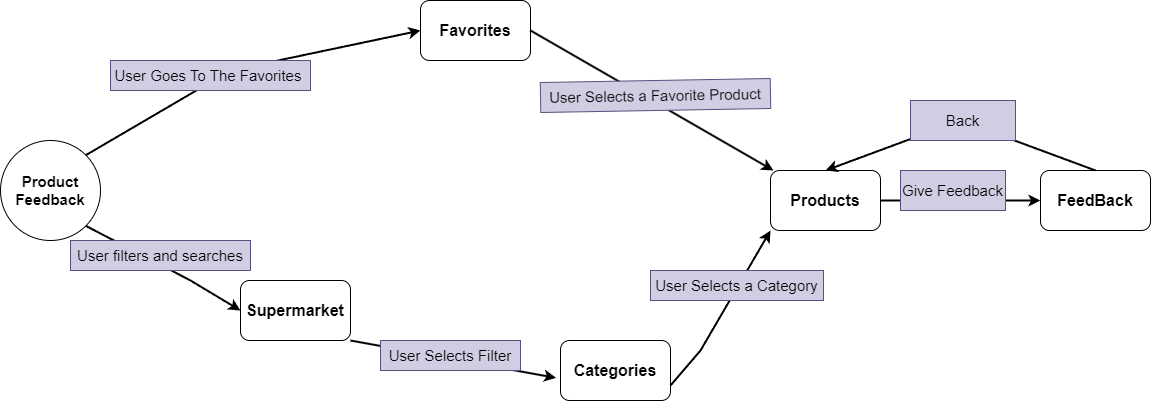

The diagram above was exported from draw.io. Its source (the exported page's mxGraphModel, read from the mxfile embedded in the PNG):
<mxGraphModel dx="1050" dy="557" grid="1" gridSize="10" guides="1" tooltips="1" connect="1" arrows="1" fold="1" page="1" pageScale="1" pageWidth="827" pageHeight="1169" math="0" shadow="0">
  <root>
    <mxCell id="0" />
    <mxCell id="1" parent="0" />
    <mxCell id="7IPogqXklpxYTJ2zIWLm-4" value="&lt;b&gt;&lt;font style=&quot;font-size: 16px;&quot;&gt;Supermarket&lt;/font&gt;&lt;/b&gt;" style="rounded=1;whiteSpace=wrap;html=1;" vertex="1" parent="1">
      <mxGeometry x="260" y="390" width="110" height="60" as="geometry" />
    </mxCell>
    <mxCell id="7IPogqXklpxYTJ2zIWLm-5" value="&lt;span style=&quot;font-size: 15px;&quot;&gt;&lt;b&gt;Product Feedback&lt;/b&gt;&lt;/span&gt;" style="ellipse;whiteSpace=wrap;html=1;aspect=fixed;" vertex="1" parent="1">
      <mxGeometry x="20" y="250" width="100" height="100" as="geometry" />
    </mxCell>
    <mxCell id="7IPogqXklpxYTJ2zIWLm-6" value="&lt;b&gt;&lt;font style=&quot;font-size: 16px;&quot;&gt;Categories&lt;/font&gt;&lt;/b&gt;" style="rounded=1;whiteSpace=wrap;html=1;" vertex="1" parent="1">
      <mxGeometry x="580" y="450" width="110" height="60" as="geometry" />
    </mxCell>
    <mxCell id="7IPogqXklpxYTJ2zIWLm-7" value="&lt;b&gt;&lt;font style=&quot;font-size: 16px;&quot;&gt;Products&lt;/font&gt;&lt;/b&gt;" style="rounded=1;whiteSpace=wrap;html=1;" vertex="1" parent="1">
      <mxGeometry x="790" y="280" width="110" height="60" as="geometry" />
    </mxCell>
    <mxCell id="7IPogqXklpxYTJ2zIWLm-8" value="&lt;span style=&quot;font-size: 16px;&quot;&gt;&lt;b&gt;FeedBack&lt;/b&gt;&lt;/span&gt;" style="rounded=1;whiteSpace=wrap;html=1;" vertex="1" parent="1">
      <mxGeometry x="1060" y="280" width="110" height="60" as="geometry" />
    </mxCell>
    <mxCell id="7IPogqXklpxYTJ2zIWLm-9" value="&lt;span style=&quot;font-size: 16px;&quot;&gt;&lt;b&gt;Favorites&lt;/b&gt;&lt;/span&gt;" style="rounded=1;whiteSpace=wrap;html=1;" vertex="1" parent="1">
      <mxGeometry x="440" y="110" width="110" height="60" as="geometry" />
    </mxCell>
    <mxCell id="7IPogqXklpxYTJ2zIWLm-10" value="" style="endArrow=classic;html=1;rounded=0;exitX=1;exitY=0;exitDx=0;exitDy=0;entryX=0;entryY=0.5;entryDx=0;entryDy=0;strokeWidth=2;" edge="1" parent="1" source="7IPogqXklpxYTJ2zIWLm-5" target="7IPogqXklpxYTJ2zIWLm-9">
      <mxGeometry width="50" height="50" relative="1" as="geometry">
        <mxPoint x="390" y="310" as="sourcePoint" />
        <mxPoint x="440" y="260" as="targetPoint" />
        <Array as="points">
          <mxPoint x="250" y="180" />
        </Array>
      </mxGeometry>
    </mxCell>
    <mxCell id="7IPogqXklpxYTJ2zIWLm-11" value="&lt;font style=&quot;font-size: 15px;&quot;&gt;User Goes To The Favorites&amp;nbsp;&lt;/font&gt;" style="text;html=1;align=center;verticalAlign=middle;whiteSpace=wrap;rounded=0;rotation=0;fillColor=#d0cee2;strokeColor=#56517e;" vertex="1" parent="1">
      <mxGeometry x="130" y="170" width="200" height="30" as="geometry" />
    </mxCell>
    <mxCell id="7IPogqXklpxYTJ2zIWLm-17" value="" style="endArrow=classic;html=1;rounded=0;exitX=1;exitY=0.5;exitDx=0;exitDy=0;strokeWidth=2;" edge="1" parent="1" source="7IPogqXklpxYTJ2zIWLm-9" target="7IPogqXklpxYTJ2zIWLm-7">
      <mxGeometry width="50" height="50" relative="1" as="geometry">
        <mxPoint x="390" y="310" as="sourcePoint" />
        <mxPoint x="440" y="260" as="targetPoint" />
      </mxGeometry>
    </mxCell>
    <mxCell id="7IPogqXklpxYTJ2zIWLm-18" value="&lt;font style=&quot;font-size: 15px;&quot;&gt;User Selects a Favorite Product&lt;/font&gt;" style="text;html=1;align=center;verticalAlign=middle;whiteSpace=wrap;rounded=0;rotation=-1;fillColor=#d0cee2;strokeColor=#56517e;" vertex="1" parent="1">
      <mxGeometry x="560" y="190" width="230" height="30" as="geometry" />
    </mxCell>
    <mxCell id="7IPogqXklpxYTJ2zIWLm-21" value="" style="endArrow=classic;html=1;rounded=0;exitX=1;exitY=1;exitDx=0;exitDy=0;entryX=0;entryY=0.5;entryDx=0;entryDy=0;strokeWidth=2;" edge="1" parent="1" source="7IPogqXklpxYTJ2zIWLm-5" target="7IPogqXklpxYTJ2zIWLm-4">
      <mxGeometry width="50" height="50" relative="1" as="geometry">
        <mxPoint x="390" y="310" as="sourcePoint" />
        <mxPoint x="440" y="260" as="targetPoint" />
        <Array as="points">
          <mxPoint x="210" y="390" />
        </Array>
      </mxGeometry>
    </mxCell>
    <mxCell id="7IPogqXklpxYTJ2zIWLm-22" value="" style="endArrow=classic;html=1;rounded=0;exitX=1;exitY=1;exitDx=0;exitDy=0;entryX=-0.04;entryY=0.623;entryDx=0;entryDy=0;entryPerimeter=0;strokeWidth=2;" edge="1" parent="1" source="7IPogqXklpxYTJ2zIWLm-4" target="7IPogqXklpxYTJ2zIWLm-6">
      <mxGeometry width="50" height="50" relative="1" as="geometry">
        <mxPoint x="370" y="450" as="sourcePoint" />
        <mxPoint x="440" y="530" as="targetPoint" />
      </mxGeometry>
    </mxCell>
    <mxCell id="7IPogqXklpxYTJ2zIWLm-25" value="" style="endArrow=classic;html=1;rounded=0;exitX=1;exitY=0.75;exitDx=0;exitDy=0;entryX=0;entryY=1;entryDx=0;entryDy=0;strokeWidth=2;" edge="1" parent="1" source="7IPogqXklpxYTJ2zIWLm-6" target="7IPogqXklpxYTJ2zIWLm-7">
      <mxGeometry width="50" height="50" relative="1" as="geometry">
        <mxPoint x="540" y="450" as="sourcePoint" />
        <mxPoint x="670" y="440" as="targetPoint" />
        <Array as="points">
          <mxPoint x="720" y="460" />
        </Array>
      </mxGeometry>
    </mxCell>
    <mxCell id="7IPogqXklpxYTJ2zIWLm-27" value="&lt;font style=&quot;font-size: 15px;&quot;&gt;User Selects Filter&lt;/font&gt;" style="text;html=1;align=center;verticalAlign=middle;whiteSpace=wrap;rounded=0;rotation=0;fillColor=#d0cee2;strokeColor=#56517e;" vertex="1" parent="1">
      <mxGeometry x="400" y="450" width="140" height="30" as="geometry" />
    </mxCell>
    <mxCell id="7IPogqXklpxYTJ2zIWLm-12" value="&lt;font style=&quot;font-size: 15px;&quot;&gt;User filters and searches&lt;/font&gt;" style="text;html=1;align=center;verticalAlign=middle;whiteSpace=wrap;rounded=0;rotation=0;fillColor=#d0cee2;strokeColor=#56517e;" vertex="1" parent="1">
      <mxGeometry x="90" y="350" width="180" height="30" as="geometry" />
    </mxCell>
    <mxCell id="7IPogqXklpxYTJ2zIWLm-35" value="&lt;font style=&quot;font-size: 15px;&quot;&gt;User Selects a Category&lt;/font&gt;" style="text;html=1;align=center;verticalAlign=middle;whiteSpace=wrap;rounded=0;rotation=0;fillColor=#d0cee2;strokeColor=#56517e;" vertex="1" parent="1">
      <mxGeometry x="670" y="380" width="173" height="30" as="geometry" />
    </mxCell>
    <mxCell id="7IPogqXklpxYTJ2zIWLm-41" value="" style="endArrow=classic;html=1;rounded=0;exitX=1;exitY=0.5;exitDx=0;exitDy=0;entryX=0;entryY=0.5;entryDx=0;entryDy=0;strokeWidth=2;" edge="1" parent="1" source="7IPogqXklpxYTJ2zIWLm-7" target="7IPogqXklpxYTJ2zIWLm-8">
      <mxGeometry width="50" height="50" relative="1" as="geometry">
        <mxPoint x="660" y="410" as="sourcePoint" />
        <mxPoint x="710" y="360" as="targetPoint" />
      </mxGeometry>
    </mxCell>
    <mxCell id="7IPogqXklpxYTJ2zIWLm-47" value="&lt;font style=&quot;font-size: 15px;&quot;&gt;Give Feedback&lt;/font&gt;" style="text;html=1;align=center;verticalAlign=middle;whiteSpace=wrap;rounded=0;rotation=0;fillColor=#d0cee2;strokeColor=#56517e;" vertex="1" parent="1">
      <mxGeometry x="920" y="280" width="105" height="40" as="geometry" />
    </mxCell>
    <mxCell id="7IPogqXklpxYTJ2zIWLm-49" value="" style="endArrow=classic;html=1;rounded=0;exitX=0.5;exitY=0;exitDx=0;exitDy=0;entryX=0.5;entryY=0;entryDx=0;entryDy=0;strokeWidth=2;" edge="1" parent="1" source="7IPogqXklpxYTJ2zIWLm-8" target="7IPogqXklpxYTJ2zIWLm-7">
      <mxGeometry width="50" height="50" relative="1" as="geometry">
        <mxPoint x="620" y="370" as="sourcePoint" />
        <mxPoint x="960" y="160" as="targetPoint" />
        <Array as="points">
          <mxPoint x="980" y="230" />
        </Array>
      </mxGeometry>
    </mxCell>
    <mxCell id="7IPogqXklpxYTJ2zIWLm-50" value="&lt;font style=&quot;font-size: 15px;&quot;&gt;Back&lt;/font&gt;" style="text;html=1;align=center;verticalAlign=middle;whiteSpace=wrap;rounded=0;rotation=0;fillColor=#d0cee2;strokeColor=#56517e;" vertex="1" parent="1">
      <mxGeometry x="930" y="210" width="105" height="40" as="geometry" />
    </mxCell>
  </root>
</mxGraphModel>